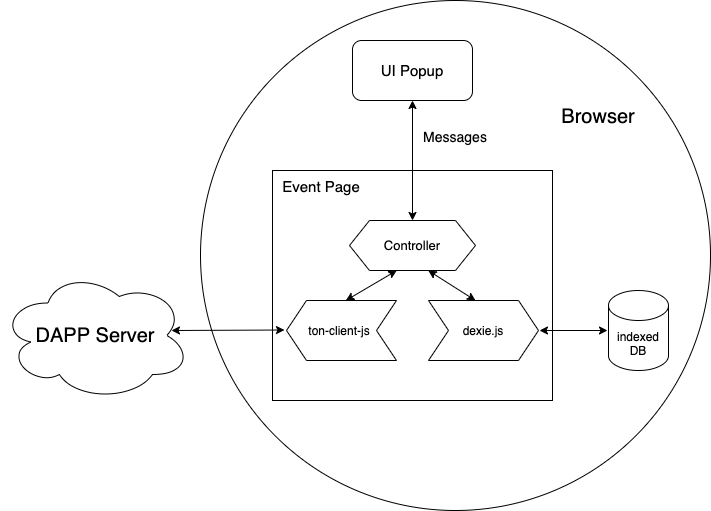

The diagram above was exported from draw.io. Its source (the exported page's mxGraphModel, read from the mxfile embedded in the PNG):
<mxGraphModel dx="1298" dy="841" grid="1" gridSize="10" guides="1" tooltips="1" connect="1" arrows="1" fold="1" page="1" pageScale="1" pageWidth="827" pageHeight="1169" math="0" shadow="0">
  <root>
    <mxCell id="0" />
    <mxCell id="1" parent="0" />
    <mxCell id="9J7w4wFtFuk7fpVlKwrS-15" value="" style="ellipse;whiteSpace=wrap;html=1;aspect=fixed;" vertex="1" parent="1">
      <mxGeometry x="230" y="120" width="510" height="510" as="geometry" />
    </mxCell>
    <mxCell id="9J7w4wFtFuk7fpVlKwrS-1" value="&lt;font style=&quot;font-size: 15px&quot;&gt;UI Popup&lt;/font&gt;" style="rounded=1;whiteSpace=wrap;html=1;" vertex="1" parent="1">
      <mxGeometry x="382" y="160" width="120" height="60" as="geometry" />
    </mxCell>
    <mxCell id="9J7w4wFtFuk7fpVlKwrS-3" value="" style="rounded=0;whiteSpace=wrap;html=1;" vertex="1" parent="1">
      <mxGeometry x="302" y="290" width="280" height="230" as="geometry" />
    </mxCell>
    <mxCell id="9J7w4wFtFuk7fpVlKwrS-4" value="&lt;font style=&quot;font-size: 15px&quot;&gt;Event Page&lt;/font&gt;" style="text;html=1;strokeColor=none;fillColor=none;align=center;verticalAlign=middle;whiteSpace=wrap;rounded=0;" vertex="1" parent="1">
      <mxGeometry x="308" y="296" width="86" height="20" as="geometry" />
    </mxCell>
    <mxCell id="9J7w4wFtFuk7fpVlKwrS-5" value="" style="endArrow=classic;startArrow=classic;html=1;exitX=0.5;exitY=0;exitDx=0;exitDy=0;entryX=0.5;entryY=1;entryDx=0;entryDy=0;" edge="1" parent="1" source="9J7w4wFtFuk7fpVlKwrS-8" target="9J7w4wFtFuk7fpVlKwrS-1">
      <mxGeometry width="50" height="50" relative="1" as="geometry">
        <mxPoint x="418" y="270" as="sourcePoint" />
        <mxPoint x="468" y="220" as="targetPoint" />
      </mxGeometry>
    </mxCell>
    <mxCell id="9J7w4wFtFuk7fpVlKwrS-6" value="&lt;font style=&quot;font-size: 14px&quot;&gt;Messages&lt;/font&gt;" style="text;html=1;strokeColor=none;fillColor=none;align=center;verticalAlign=middle;whiteSpace=wrap;rounded=0;" vertex="1" parent="1">
      <mxGeometry x="445" y="246" width="80" height="20" as="geometry" />
    </mxCell>
    <mxCell id="9J7w4wFtFuk7fpVlKwrS-8" value="&lt;font style=&quot;font-size: 13px&quot;&gt;Controller&lt;/font&gt;" style="shape=hexagon;perimeter=hexagonPerimeter2;whiteSpace=wrap;html=1;fixedSize=1;" vertex="1" parent="1">
      <mxGeometry x="379" y="340" width="126" height="50" as="geometry" />
    </mxCell>
    <mxCell id="9J7w4wFtFuk7fpVlKwrS-9" value="indexed DB" style="shape=cylinder3;whiteSpace=wrap;html=1;boundedLbl=1;backgroundOutline=1;size=15;" vertex="1" parent="1">
      <mxGeometry x="638" y="410" width="60" height="80" as="geometry" />
    </mxCell>
    <mxCell id="9J7w4wFtFuk7fpVlKwrS-10" value="dexie.js" style="shape=step;perimeter=stepPerimeter;whiteSpace=wrap;html=1;fixedSize=1;" vertex="1" parent="1">
      <mxGeometry x="458" y="420" width="110" height="60" as="geometry" />
    </mxCell>
    <mxCell id="9J7w4wFtFuk7fpVlKwrS-12" value="" style="shape=step;perimeter=stepPerimeter;whiteSpace=wrap;html=1;fixedSize=1;rotation=-180;" vertex="1" parent="1">
      <mxGeometry x="316" y="420" width="110" height="60" as="geometry" />
    </mxCell>
    <mxCell id="9J7w4wFtFuk7fpVlKwrS-13" value="&lt;meta charset=&quot;utf-8&quot;&gt;&lt;span style=&quot;color: rgb(0, 0, 0); font-family: helvetica; font-size: 12px; font-style: normal; font-weight: 400; letter-spacing: normal; text-align: center; text-indent: 0px; text-transform: none; word-spacing: 0px; background-color: rgb(255, 255, 255); display: inline; float: none;&quot;&gt;ton-client-js&lt;/span&gt;" style="text;html=1;strokeColor=none;fillColor=none;align=center;verticalAlign=middle;whiteSpace=wrap;rounded=0;" vertex="1" parent="1">
      <mxGeometry x="334" y="440" width="70" height="20" as="geometry" />
    </mxCell>
    <mxCell id="9J7w4wFtFuk7fpVlKwrS-14" value="" style="endArrow=classic;startArrow=classic;html=1;entryX=0;entryY=0.5;entryDx=0;entryDy=0;entryPerimeter=0;exitX=1;exitY=0.5;exitDx=0;exitDy=0;" edge="1" parent="1">
      <mxGeometry width="50" height="50" relative="1" as="geometry">
        <mxPoint x="569" y="450" as="sourcePoint" />
        <mxPoint x="637" y="450" as="targetPoint" />
      </mxGeometry>
    </mxCell>
    <mxCell id="9J7w4wFtFuk7fpVlKwrS-16" value="&lt;font style=&quot;font-size: 20px&quot;&gt;DAPP Server&lt;/font&gt;" style="ellipse;shape=cloud;whiteSpace=wrap;html=1;" vertex="1" parent="1">
      <mxGeometry x="30" y="390" width="190" height="130" as="geometry" />
    </mxCell>
    <mxCell id="9J7w4wFtFuk7fpVlKwrS-17" value="&lt;font style=&quot;font-size: 20px&quot;&gt;Browser&lt;/font&gt;" style="text;html=1;strokeColor=none;fillColor=none;align=center;verticalAlign=middle;whiteSpace=wrap;rounded=0;" vertex="1" parent="1">
      <mxGeometry x="588" y="226" width="80" height="20" as="geometry" />
    </mxCell>
    <mxCell id="9J7w4wFtFuk7fpVlKwrS-18" value="" style="endArrow=classic;startArrow=classic;html=1;entryX=0;entryY=0.5;entryDx=0;entryDy=0;entryPerimeter=0;" edge="1" parent="1">
      <mxGeometry width="50" height="50" relative="1" as="geometry">
        <mxPoint x="201" y="450" as="sourcePoint" />
        <mxPoint x="314" y="449.5" as="targetPoint" />
      </mxGeometry>
    </mxCell>
    <mxCell id="9J7w4wFtFuk7fpVlKwrS-19" value="" style="endArrow=classic;startArrow=classic;html=1;exitX=0.5;exitY=0;exitDx=0;exitDy=0;entryX=0.625;entryY=1;entryDx=0;entryDy=0;" edge="1" parent="1" target="9J7w4wFtFuk7fpVlKwrS-8">
      <mxGeometry width="50" height="50" relative="1" as="geometry">
        <mxPoint x="505" y="420" as="sourcePoint" />
        <mxPoint x="505" y="350" as="targetPoint" />
      </mxGeometry>
    </mxCell>
    <mxCell id="9J7w4wFtFuk7fpVlKwrS-20" value="" style="endArrow=classic;startArrow=classic;html=1;exitX=0.5;exitY=0;exitDx=0;exitDy=0;entryX=0.375;entryY=1;entryDx=0;entryDy=0;" edge="1" parent="1" target="9J7w4wFtFuk7fpVlKwrS-8">
      <mxGeometry width="50" height="50" relative="1" as="geometry">
        <mxPoint x="375.32" y="420" as="sourcePoint" />
        <mxPoint x="366.6898630136987" y="375.7876712328766" as="targetPoint" />
      </mxGeometry>
    </mxCell>
  </root>
</mxGraphModel>